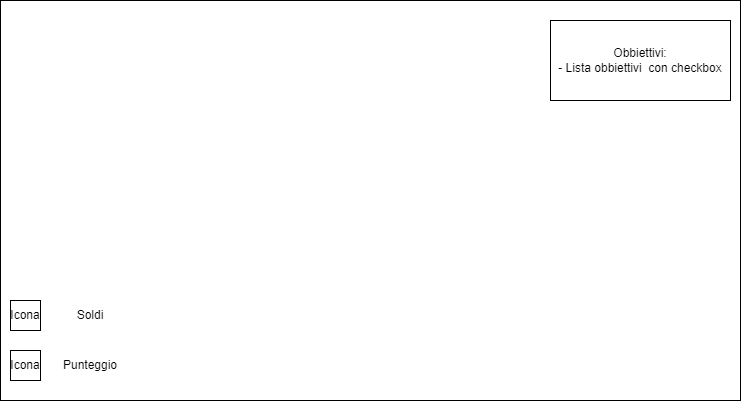

The diagram above was exported from draw.io. Its source (the exported page's mxGraphModel, read from the mxfile embedded in the PNG):
<mxGraphModel dx="938" dy="608" grid="1" gridSize="10" guides="1" tooltips="1" connect="1" arrows="1" fold="1" page="1" pageScale="1" pageWidth="827" pageHeight="1169" math="0" shadow="0">
  <root>
    <mxCell id="0" />
    <mxCell id="1" parent="0" />
    <mxCell id="PJ07mKdmY_2RSKr5W_wX-10" value="" style="rounded=0;whiteSpace=wrap;html=1;hachureGap=4;" vertex="1" parent="1">
      <mxGeometry x="80" y="80" width="740" height="400" as="geometry" />
    </mxCell>
    <mxCell id="PJ07mKdmY_2RSKr5W_wX-12" value="Icona" style="rounded=0;whiteSpace=wrap;html=1;hachureGap=4;" vertex="1" parent="1">
      <mxGeometry x="90" y="380" width="30" height="30" as="geometry" />
    </mxCell>
    <mxCell id="PJ07mKdmY_2RSKr5W_wX-13" value="&lt;span style=&quot;&quot;&gt;Icona&lt;/span&gt;" style="rounded=0;whiteSpace=wrap;html=1;hachureGap=4;" vertex="1" parent="1">
      <mxGeometry x="90" y="430" width="30" height="30" as="geometry" />
    </mxCell>
    <mxCell id="PJ07mKdmY_2RSKr5W_wX-15" value="Punteggio" style="text;strokeColor=none;fillColor=none;html=1;align=center;verticalAlign=middle;whiteSpace=wrap;rounded=0;hachureGap=4;" vertex="1" parent="1">
      <mxGeometry x="140" y="430" width="60" height="30" as="geometry" />
    </mxCell>
    <mxCell id="PJ07mKdmY_2RSKr5W_wX-16" value="Soldi" style="text;strokeColor=none;fillColor=none;html=1;align=center;verticalAlign=middle;whiteSpace=wrap;rounded=0;hachureGap=4;" vertex="1" parent="1">
      <mxGeometry x="140" y="380" width="60" height="30" as="geometry" />
    </mxCell>
    <mxCell id="PJ07mKdmY_2RSKr5W_wX-17" value="Obbiettivi:&lt;br&gt;- Lista obbiettivi&amp;nbsp; con checkbox" style="rounded=0;whiteSpace=wrap;html=1;hachureGap=4;" vertex="1" parent="1">
      <mxGeometry x="630" y="100" width="180" height="80" as="geometry" />
    </mxCell>
  </root>
</mxGraphModel>